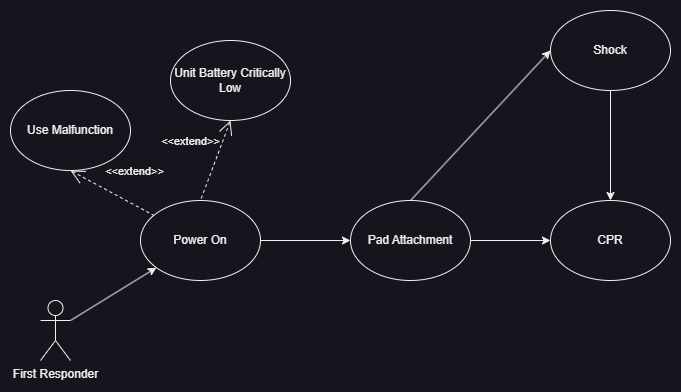

The diagram above was exported from draw.io. Its source (the exported page's mxGraphModel, read from the mxfile embedded in the PNG):
<mxGraphModel dx="1418" dy="1920" grid="1" gridSize="10" guides="1" tooltips="1" connect="1" arrows="1" fold="1" page="1" pageScale="1" pageWidth="850" pageHeight="1100" math="0" shadow="0">
  <root>
    <mxCell id="0" />
    <mxCell id="1" parent="0" />
    <mxCell id="u78yzSGFiufyGGBURGpb-1" value="First Responder" style="shape=umlActor;verticalLabelPosition=bottom;verticalAlign=top;html=1;outlineConnect=0;" parent="1" vertex="1">
      <mxGeometry x="90" y="250" width="30" height="60" as="geometry" />
    </mxCell>
    <mxCell id="u78yzSGFiufyGGBURGpb-2" value="" style="endArrow=classic;html=1;rounded=0;exitX=1;exitY=0.3333333333333333;exitDx=0;exitDy=0;exitPerimeter=0;" parent="1" source="u78yzSGFiufyGGBURGpb-1" target="u78yzSGFiufyGGBURGpb-3" edge="1">
      <mxGeometry width="50" height="50" relative="1" as="geometry">
        <mxPoint x="150" y="370" as="sourcePoint" />
        <mxPoint x="210" y="220" as="targetPoint" />
      </mxGeometry>
    </mxCell>
    <mxCell id="u78yzSGFiufyGGBURGpb-3" value="Power On" style="ellipse;whiteSpace=wrap;html=1;" parent="1" vertex="1">
      <mxGeometry x="190" y="150" width="120" height="80" as="geometry" />
    </mxCell>
    <mxCell id="u78yzSGFiufyGGBURGpb-5" value="&amp;lt;&amp;lt;extend&amp;gt;&amp;gt;" style="edgeStyle=none;html=1;startArrow=open;endArrow=none;startSize=12;verticalAlign=bottom;dashed=1;labelBackgroundColor=none;rounded=0;" parent="1" target="u78yzSGFiufyGGBURGpb-3" edge="1">
      <mxGeometry x="0.2857" y="21" width="160" relative="1" as="geometry">
        <mxPoint x="120" y="120" as="sourcePoint" />
        <mxPoint x="260" y="100" as="targetPoint" />
        <mxPoint as="offset" />
      </mxGeometry>
    </mxCell>
    <mxCell id="u78yzSGFiufyGGBURGpb-6" value="Use Malfunction" style="ellipse;whiteSpace=wrap;html=1;" parent="1" vertex="1">
      <mxGeometry x="60" y="40" width="120" height="80" as="geometry" />
    </mxCell>
    <mxCell id="u78yzSGFiufyGGBURGpb-7" value="&amp;lt;&amp;lt;extend&amp;gt;&amp;gt;" style="edgeStyle=none;html=1;startArrow=open;endArrow=none;startSize=12;verticalAlign=bottom;dashed=1;labelBackgroundColor=none;rounded=0;entryX=0.5;entryY=0;entryDx=0;entryDy=0;" parent="1" target="u78yzSGFiufyGGBURGpb-3" edge="1">
      <mxGeometry x="-0.0137" y="-27" width="160" relative="1" as="geometry">
        <mxPoint x="280" y="70" as="sourcePoint" />
        <mxPoint x="260" y="160" as="targetPoint" />
        <mxPoint as="offset" />
      </mxGeometry>
    </mxCell>
    <mxCell id="u78yzSGFiufyGGBURGpb-8" value="Unit Battery Critically Low" style="ellipse;whiteSpace=wrap;html=1;" parent="1" vertex="1">
      <mxGeometry x="220" y="-10" width="120" height="80" as="geometry" />
    </mxCell>
    <mxCell id="u78yzSGFiufyGGBURGpb-9" value="" style="endArrow=classic;html=1;rounded=0;exitX=1;exitY=0.5;exitDx=0;exitDy=0;" parent="1" source="u78yzSGFiufyGGBURGpb-3" target="u78yzSGFiufyGGBURGpb-10" edge="1">
      <mxGeometry width="50" height="50" relative="1" as="geometry">
        <mxPoint x="150" y="230" as="sourcePoint" />
        <mxPoint x="460" y="190" as="targetPoint" />
      </mxGeometry>
    </mxCell>
    <mxCell id="u78yzSGFiufyGGBURGpb-10" value="Pad Attachment" style="ellipse;whiteSpace=wrap;html=1;" parent="1" vertex="1">
      <mxGeometry x="400" y="150" width="120" height="80" as="geometry" />
    </mxCell>
    <mxCell id="u78yzSGFiufyGGBURGpb-11" value="" style="endArrow=classic;html=1;rounded=0;exitX=0.5;exitY=0;exitDx=0;exitDy=0;entryX=0;entryY=0.5;entryDx=0;entryDy=0;" parent="1" source="u78yzSGFiufyGGBURGpb-10" target="u78yzSGFiufyGGBURGpb-12" edge="1">
      <mxGeometry width="50" height="50" relative="1" as="geometry">
        <mxPoint x="240" y="230" as="sourcePoint" />
        <mxPoint x="480" y="80" as="targetPoint" />
      </mxGeometry>
    </mxCell>
    <mxCell id="u78yzSGFiufyGGBURGpb-12" value="Shock" style="ellipse;whiteSpace=wrap;html=1;" parent="1" vertex="1">
      <mxGeometry x="600" y="-40" width="120" height="80" as="geometry" />
    </mxCell>
    <mxCell id="u78yzSGFiufyGGBURGpb-13" value="CPR" style="ellipse;whiteSpace=wrap;html=1;" parent="1" vertex="1">
      <mxGeometry x="600" y="150" width="120" height="80" as="geometry" />
    </mxCell>
    <mxCell id="u78yzSGFiufyGGBURGpb-14" value="" style="endArrow=classic;html=1;rounded=0;entryX=0.5;entryY=0;entryDx=0;entryDy=0;exitX=0.5;exitY=1;exitDx=0;exitDy=0;" parent="1" source="u78yzSGFiufyGGBURGpb-12" target="u78yzSGFiufyGGBURGpb-13" edge="1">
      <mxGeometry width="50" height="50" relative="1" as="geometry">
        <mxPoint x="430" y="140" as="sourcePoint" />
        <mxPoint x="480" y="90" as="targetPoint" />
      </mxGeometry>
    </mxCell>
    <mxCell id="u78yzSGFiufyGGBURGpb-15" value="" style="endArrow=classic;html=1;rounded=0;exitX=1;exitY=0.5;exitDx=0;exitDy=0;" parent="1" source="u78yzSGFiufyGGBURGpb-10" target="u78yzSGFiufyGGBURGpb-13" edge="1">
      <mxGeometry width="50" height="50" relative="1" as="geometry">
        <mxPoint x="350" y="130" as="sourcePoint" />
        <mxPoint x="460" y="300" as="targetPoint" />
      </mxGeometry>
    </mxCell>
  </root>
</mxGraphModel>